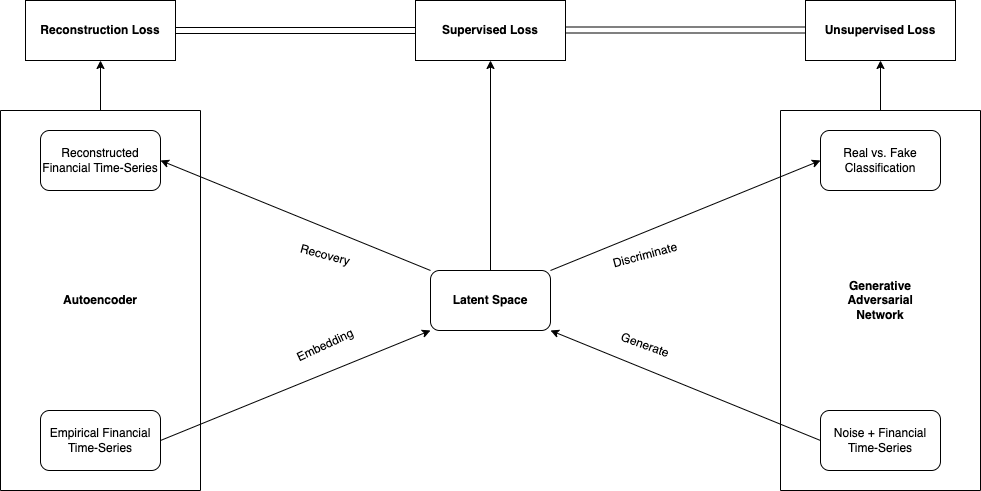

The diagram above was exported from draw.io. Its source (the exported page's mxGraphModel, read from the mxfile embedded in the PNG):
<mxGraphModel dx="1242" dy="795" grid="1" gridSize="10" guides="1" tooltips="1" connect="1" arrows="1" fold="1" page="1" pageScale="1" pageWidth="1500" pageHeight="1100" math="0" shadow="0">
  <root>
    <mxCell id="0" />
    <mxCell id="1" parent="0" />
    <mxCell id="C_FGMsdRruts6Oe8BnNA-1" value="&lt;b&gt;Reconstruction Loss&lt;/b&gt;" style="rounded=0;whiteSpace=wrap;html=1;" vertex="1" parent="1">
      <mxGeometry x="160" y="80" width="150" height="60" as="geometry" />
    </mxCell>
    <mxCell id="C_FGMsdRruts6Oe8BnNA-2" value="&lt;b&gt;Supervised Loss&lt;/b&gt;" style="rounded=0;whiteSpace=wrap;html=1;" vertex="1" parent="1">
      <mxGeometry x="550" y="80" width="150" height="60" as="geometry" />
    </mxCell>
    <mxCell id="C_FGMsdRruts6Oe8BnNA-3" value="&lt;b&gt;Unsupervised Loss&lt;/b&gt;" style="rounded=0;whiteSpace=wrap;html=1;" vertex="1" parent="1">
      <mxGeometry x="940" y="80" width="150" height="60" as="geometry" />
    </mxCell>
    <mxCell id="C_FGMsdRruts6Oe8BnNA-4" value="&lt;b&gt;Latent Space&lt;/b&gt;" style="rounded=1;whiteSpace=wrap;html=1;" vertex="1" parent="1">
      <mxGeometry x="565" y="350" width="120" height="60" as="geometry" />
    </mxCell>
    <mxCell id="C_FGMsdRruts6Oe8BnNA-5" value="" style="swimlane;startSize=0;" vertex="1" parent="1">
      <mxGeometry x="915" y="190" width="200" height="380" as="geometry" />
    </mxCell>
    <mxCell id="C_FGMsdRruts6Oe8BnNA-20" value="&lt;b&gt;Generative Adversarial Network&lt;/b&gt;" style="text;html=1;strokeColor=none;fillColor=none;align=center;verticalAlign=middle;whiteSpace=wrap;rounded=0;" vertex="1" parent="C_FGMsdRruts6Oe8BnNA-5">
      <mxGeometry x="70" y="175" width="60" height="30" as="geometry" />
    </mxCell>
    <mxCell id="C_FGMsdRruts6Oe8BnNA-29" value="Real vs. Fake Classification" style="rounded=1;whiteSpace=wrap;html=1;" vertex="1" parent="C_FGMsdRruts6Oe8BnNA-5">
      <mxGeometry x="40" y="20" width="120" height="60" as="geometry" />
    </mxCell>
    <mxCell id="C_FGMsdRruts6Oe8BnNA-30" value="Noise + Financial Time-Series" style="rounded=1;whiteSpace=wrap;html=1;" vertex="1" parent="C_FGMsdRruts6Oe8BnNA-5">
      <mxGeometry x="40" y="300" width="120" height="60" as="geometry" />
    </mxCell>
    <mxCell id="C_FGMsdRruts6Oe8BnNA-6" value="" style="swimlane;startSize=0;" vertex="1" parent="1">
      <mxGeometry x="135" y="190" width="200" height="380" as="geometry" />
    </mxCell>
    <mxCell id="C_FGMsdRruts6Oe8BnNA-21" value="&lt;b&gt;Autoencoder&lt;/b&gt;" style="text;html=1;strokeColor=none;fillColor=none;align=center;verticalAlign=middle;whiteSpace=wrap;rounded=0;" vertex="1" parent="C_FGMsdRruts6Oe8BnNA-6">
      <mxGeometry x="70" y="175" width="60" height="30" as="geometry" />
    </mxCell>
    <mxCell id="C_FGMsdRruts6Oe8BnNA-27" value="Reconstructed Financial Time-Series" style="rounded=1;whiteSpace=wrap;html=1;" vertex="1" parent="C_FGMsdRruts6Oe8BnNA-6">
      <mxGeometry x="40" y="20" width="120" height="60" as="geometry" />
    </mxCell>
    <mxCell id="C_FGMsdRruts6Oe8BnNA-28" value="Empirical Financial Time-Series" style="rounded=1;whiteSpace=wrap;html=1;" vertex="1" parent="C_FGMsdRruts6Oe8BnNA-6">
      <mxGeometry x="40" y="300" width="120" height="60" as="geometry" />
    </mxCell>
    <mxCell id="C_FGMsdRruts6Oe8BnNA-8" value="" style="endArrow=classic;html=1;rounded=0;entryX=0;entryY=0.5;entryDx=0;entryDy=0;exitX=1;exitY=0;exitDx=0;exitDy=0;" edge="1" parent="1" source="C_FGMsdRruts6Oe8BnNA-4" target="C_FGMsdRruts6Oe8BnNA-29">
      <mxGeometry width="50" height="50" relative="1" as="geometry">
        <mxPoint x="710" y="350" as="sourcePoint" />
        <mxPoint x="660" y="380" as="targetPoint" />
      </mxGeometry>
    </mxCell>
    <mxCell id="C_FGMsdRruts6Oe8BnNA-9" value="" style="endArrow=classic;html=1;rounded=0;exitX=0;exitY=0.5;exitDx=0;exitDy=0;entryX=1;entryY=1;entryDx=0;entryDy=0;" edge="1" parent="1" source="C_FGMsdRruts6Oe8BnNA-30" target="C_FGMsdRruts6Oe8BnNA-4">
      <mxGeometry width="50" height="50" relative="1" as="geometry">
        <mxPoint x="610" y="430" as="sourcePoint" />
        <mxPoint x="660" y="380" as="targetPoint" />
      </mxGeometry>
    </mxCell>
    <mxCell id="C_FGMsdRruts6Oe8BnNA-10" value="Discriminate" style="text;html=1;strokeColor=none;fillColor=none;align=center;verticalAlign=middle;whiteSpace=wrap;rounded=0;rotation=-15;" vertex="1" parent="1">
      <mxGeometry x="750" y="320" width="60" height="30" as="geometry" />
    </mxCell>
    <mxCell id="C_FGMsdRruts6Oe8BnNA-12" value="Generate" style="text;html=1;strokeColor=none;fillColor=none;align=center;verticalAlign=middle;whiteSpace=wrap;rounded=0;rotation=20;" vertex="1" parent="1">
      <mxGeometry x="750" y="410" width="60" height="30" as="geometry" />
    </mxCell>
    <mxCell id="C_FGMsdRruts6Oe8BnNA-16" value="" style="shape=link;html=1;rounded=0;width=-6;exitX=1;exitY=0.5;exitDx=0;exitDy=0;entryX=0;entryY=0.5;entryDx=0;entryDy=0;" edge="1" parent="1" source="C_FGMsdRruts6Oe8BnNA-1" target="C_FGMsdRruts6Oe8BnNA-2">
      <mxGeometry width="100" relative="1" as="geometry">
        <mxPoint x="390" y="120" as="sourcePoint" />
        <mxPoint x="490" y="120" as="targetPoint" />
        <Array as="points" />
      </mxGeometry>
    </mxCell>
    <mxCell id="C_FGMsdRruts6Oe8BnNA-17" value="" style="shape=link;html=1;rounded=0;width=-6;exitX=1;exitY=0.5;exitDx=0;exitDy=0;entryX=0;entryY=0.5;entryDx=0;entryDy=0;" edge="1" parent="1">
      <mxGeometry width="100" relative="1" as="geometry">
        <mxPoint x="700" y="109.5" as="sourcePoint" />
        <mxPoint x="940" y="109.5" as="targetPoint" />
        <Array as="points" />
      </mxGeometry>
    </mxCell>
    <mxCell id="C_FGMsdRruts6Oe8BnNA-18" value="" style="endArrow=classic;html=1;rounded=0;entryX=0.5;entryY=1;entryDx=0;entryDy=0;exitX=0.5;exitY=0;exitDx=0;exitDy=0;" edge="1" parent="1" source="C_FGMsdRruts6Oe8BnNA-5" target="C_FGMsdRruts6Oe8BnNA-3">
      <mxGeometry width="50" height="50" relative="1" as="geometry">
        <mxPoint x="610" y="430" as="sourcePoint" />
        <mxPoint x="660" y="380" as="targetPoint" />
      </mxGeometry>
    </mxCell>
    <mxCell id="C_FGMsdRruts6Oe8BnNA-19" value="" style="endArrow=classic;html=1;rounded=0;exitX=0.5;exitY=0;exitDx=0;exitDy=0;entryX=0.5;entryY=1;entryDx=0;entryDy=0;" edge="1" parent="1" source="C_FGMsdRruts6Oe8BnNA-6" target="C_FGMsdRruts6Oe8BnNA-1">
      <mxGeometry width="50" height="50" relative="1" as="geometry">
        <mxPoint x="1025" y="200" as="sourcePoint" />
        <mxPoint x="240" y="160" as="targetPoint" />
      </mxGeometry>
    </mxCell>
    <mxCell id="C_FGMsdRruts6Oe8BnNA-22" value="" style="endArrow=classic;html=1;rounded=0;exitX=1;exitY=0.5;exitDx=0;exitDy=0;entryX=0;entryY=1;entryDx=0;entryDy=0;" edge="1" parent="1" source="C_FGMsdRruts6Oe8BnNA-28" target="C_FGMsdRruts6Oe8BnNA-4">
      <mxGeometry width="50" height="50" relative="1" as="geometry">
        <mxPoint x="610" y="430" as="sourcePoint" />
        <mxPoint x="660" y="380" as="targetPoint" />
      </mxGeometry>
    </mxCell>
    <mxCell id="C_FGMsdRruts6Oe8BnNA-23" value="" style="endArrow=classic;html=1;rounded=0;exitX=0;exitY=0;exitDx=0;exitDy=0;entryX=1;entryY=0.5;entryDx=0;entryDy=0;" edge="1" parent="1" source="C_FGMsdRruts6Oe8BnNA-4" target="C_FGMsdRruts6Oe8BnNA-27">
      <mxGeometry width="50" height="50" relative="1" as="geometry">
        <mxPoint x="610" y="430" as="sourcePoint" />
        <mxPoint x="660" y="380" as="targetPoint" />
      </mxGeometry>
    </mxCell>
    <mxCell id="C_FGMsdRruts6Oe8BnNA-24" value="Embedding" style="text;html=1;strokeColor=none;fillColor=none;align=center;verticalAlign=middle;whiteSpace=wrap;rounded=0;rotation=-25;" vertex="1" parent="1">
      <mxGeometry x="430" y="410" width="60" height="30" as="geometry" />
    </mxCell>
    <mxCell id="C_FGMsdRruts6Oe8BnNA-25" value="Recovery" style="text;html=1;strokeColor=none;fillColor=none;align=center;verticalAlign=middle;whiteSpace=wrap;rounded=0;rotation=15;" vertex="1" parent="1">
      <mxGeometry x="430" y="320" width="60" height="30" as="geometry" />
    </mxCell>
    <mxCell id="C_FGMsdRruts6Oe8BnNA-26" value="" style="endArrow=classic;html=1;rounded=0;exitX=0.5;exitY=0;exitDx=0;exitDy=0;" edge="1" parent="1" source="C_FGMsdRruts6Oe8BnNA-4" target="C_FGMsdRruts6Oe8BnNA-2">
      <mxGeometry width="50" height="50" relative="1" as="geometry">
        <mxPoint x="610" y="430" as="sourcePoint" />
        <mxPoint x="660" y="380" as="targetPoint" />
      </mxGeometry>
    </mxCell>
  </root>
</mxGraphModel>